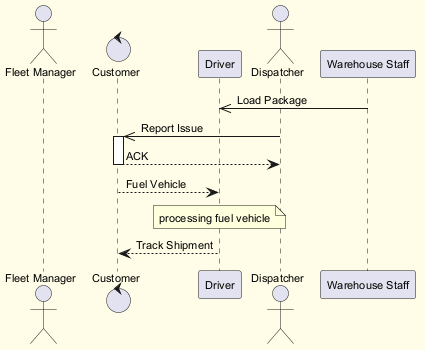

The diagram above was rendered by PlantUML. Its source (embedded in the PNG):
@startuml
skinparam backgroundColor #FFFDE7
skinparam classBackgroundColor #FFF9C4
skinparam classBorderColor #F57F17
skinparam defaultFontSize 11
actor "Fleet Manager" as FM
control "Customer" as C
participant "Driver" as D
actor "Dispatcher" as D2
participant "Warehouse Staff" as WS
WS ->> D : Load Package
D2 ->> C : Report Issue
activate C
C --> D2 : ACK
deactivate C
C --> D : Fuel Vehicle
note over D : processing fuel vehicle
D --> C : Track Shipment
@enduml